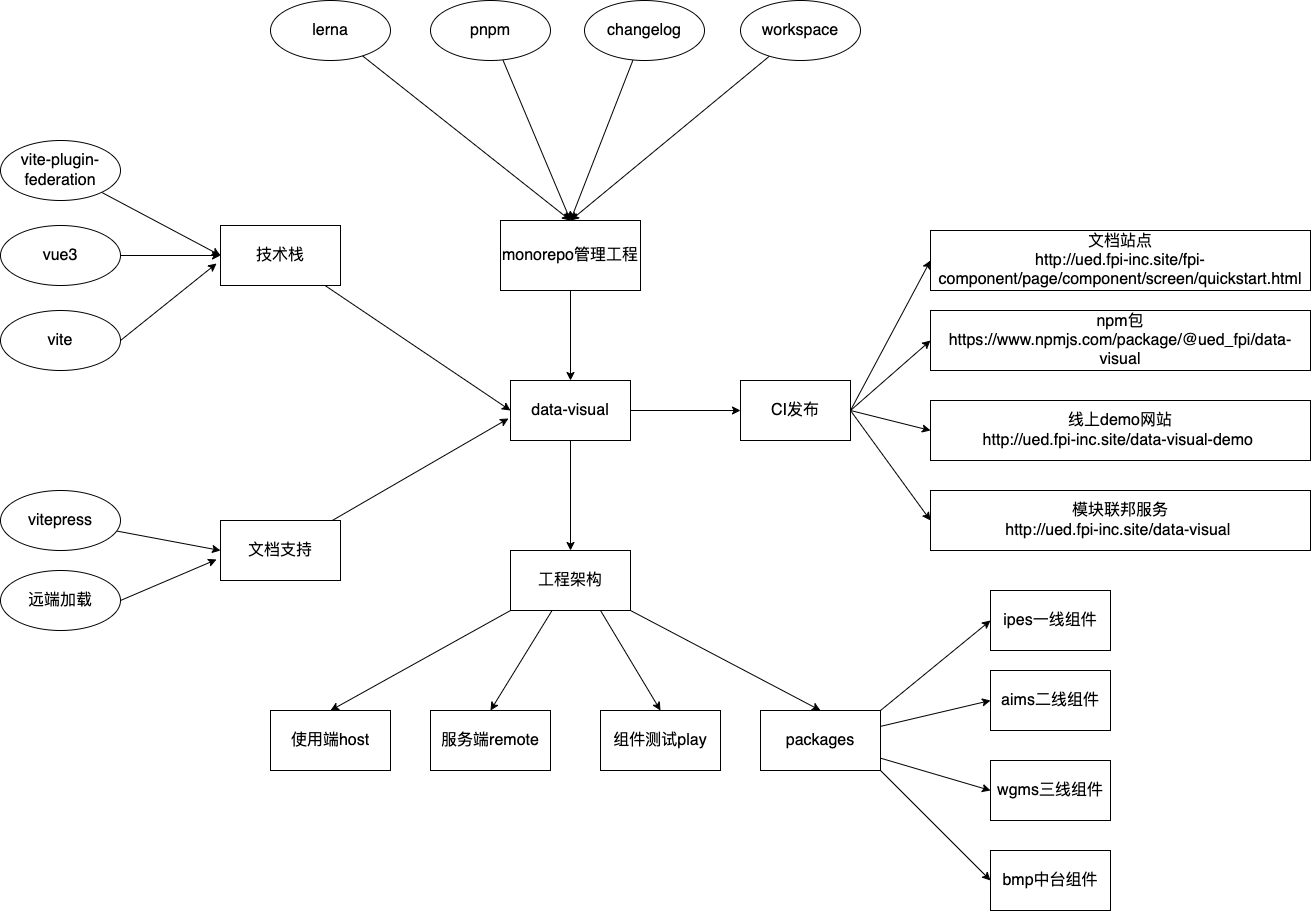

The diagram above was exported from draw.io. Its source (the exported page's mxGraphModel, read from the mxfile embedded in the PNG):
<mxGraphModel dx="2459" dy="1185" grid="1" gridSize="10" guides="1" tooltips="1" connect="1" arrows="1" fold="1" page="1" pageScale="1" pageWidth="827" pageHeight="1169" math="0" shadow="0">
  <root>
    <mxCell id="0" />
    <mxCell id="1" parent="0" />
    <mxCell id="13" style="edgeStyle=none;html=1;entryX=0.5;entryY=0;entryDx=0;entryDy=0;" parent="1" source="5" target="14" edge="1">
      <mxGeometry relative="1" as="geometry">
        <mxPoint x="450" y="650" as="targetPoint" />
      </mxGeometry>
    </mxCell>
    <mxCell id="5" value="monorepo管理工程" style="whiteSpace=wrap;html=1;fontSize=16;" parent="1" vertex="1">
      <mxGeometry x="270" y="450" width="140" height="70" as="geometry" />
    </mxCell>
    <mxCell id="35" style="edgeStyle=none;html=1;fontFamily=Helvetica;fontSize=16;" parent="1" source="14" edge="1">
      <mxGeometry relative="1" as="geometry">
        <mxPoint x="340" y="780" as="targetPoint" />
      </mxGeometry>
    </mxCell>
    <mxCell id="56" style="edgeStyle=none;html=1;fontFamily=Helvetica;fontSize=16;entryX=0;entryY=0.5;entryDx=0;entryDy=0;" parent="1" source="14" target="58" edge="1">
      <mxGeometry relative="1" as="geometry">
        <mxPoint x="520" y="640" as="targetPoint" />
      </mxGeometry>
    </mxCell>
    <mxCell id="14" value="&lt;font style=&quot;font-size: 16px&quot;&gt;data-visual&lt;/font&gt;" style="whiteSpace=wrap;html=1;" parent="1" vertex="1">
      <mxGeometry x="280" y="610" width="120" height="60" as="geometry" />
    </mxCell>
    <mxCell id="22" style="edgeStyle=none;html=1;entryX=0.5;entryY=0;entryDx=0;entryDy=0;fontFamily=Helvetica;fontSize=16;" parent="1" source="18" target="5" edge="1">
      <mxGeometry relative="1" as="geometry" />
    </mxCell>
    <mxCell id="18" value="&lt;font style=&quot;font-size: 16px&quot;&gt;lerna&lt;/font&gt;" style="ellipse;whiteSpace=wrap;html=1;fontFamily=Helvetica;fontSize=16;" parent="1" vertex="1">
      <mxGeometry x="40" y="230" width="120" height="60" as="geometry" />
    </mxCell>
    <mxCell id="23" style="edgeStyle=none;html=1;fontFamily=Helvetica;fontSize=16;" parent="1" source="19" edge="1">
      <mxGeometry relative="1" as="geometry">
        <mxPoint x="340" y="450" as="targetPoint" />
      </mxGeometry>
    </mxCell>
    <mxCell id="19" value="&lt;font style=&quot;font-size: 16px&quot;&gt;pnpm&lt;/font&gt;" style="ellipse;whiteSpace=wrap;html=1;fontFamily=Helvetica;fontSize=16;" parent="1" vertex="1">
      <mxGeometry x="200" y="230" width="120" height="60" as="geometry" />
    </mxCell>
    <mxCell id="24" style="edgeStyle=none;html=1;entryX=0.5;entryY=0;entryDx=0;entryDy=0;fontFamily=Helvetica;fontSize=16;" parent="1" source="20" target="5" edge="1">
      <mxGeometry relative="1" as="geometry" />
    </mxCell>
    <mxCell id="20" value="&lt;font style=&quot;font-size: 16px&quot;&gt;changelog&lt;/font&gt;" style="ellipse;whiteSpace=wrap;html=1;fontFamily=Helvetica;fontSize=16;" parent="1" vertex="1">
      <mxGeometry x="354" y="230" width="120" height="60" as="geometry" />
    </mxCell>
    <mxCell id="25" style="edgeStyle=none;html=1;entryX=0.5;entryY=0;entryDx=0;entryDy=0;fontFamily=Helvetica;fontSize=16;" parent="1" source="21" target="5" edge="1">
      <mxGeometry relative="1" as="geometry" />
    </mxCell>
    <mxCell id="21" value="&lt;font style=&quot;font-size: 16px&quot;&gt;workspace&lt;/font&gt;" style="ellipse;whiteSpace=wrap;html=1;fontFamily=Helvetica;fontSize=16;" parent="1" vertex="1">
      <mxGeometry x="510" y="230" width="120" height="60" as="geometry" />
    </mxCell>
    <mxCell id="31" style="edgeStyle=none;html=1;entryX=0;entryY=0.5;entryDx=0;entryDy=0;fontFamily=Helvetica;fontSize=16;" parent="1" source="27" target="30" edge="1">
      <mxGeometry relative="1" as="geometry" />
    </mxCell>
    <mxCell id="27" value="vite-plugin-federation" style="ellipse;whiteSpace=wrap;html=1;fontFamily=Helvetica;fontSize=16;" parent="1" vertex="1">
      <mxGeometry x="-230" y="370" width="120" height="60" as="geometry" />
    </mxCell>
    <mxCell id="32" style="edgeStyle=none;html=1;fontFamily=Helvetica;fontSize=16;entryX=0;entryY=0.5;entryDx=0;entryDy=0;" parent="1" source="28" target="30" edge="1">
      <mxGeometry relative="1" as="geometry">
        <mxPoint x="-20" y="485" as="targetPoint" />
      </mxGeometry>
    </mxCell>
    <mxCell id="28" value="vue3" style="ellipse;whiteSpace=wrap;html=1;fontFamily=Helvetica;fontSize=16;" parent="1" vertex="1">
      <mxGeometry x="-230" y="455" width="120" height="60" as="geometry" />
    </mxCell>
    <mxCell id="33" style="edgeStyle=none;html=1;exitX=1;exitY=0.5;exitDx=0;exitDy=0;entryX=-0.033;entryY=0.633;entryDx=0;entryDy=0;entryPerimeter=0;fontFamily=Helvetica;fontSize=16;" parent="1" source="29" target="30" edge="1">
      <mxGeometry relative="1" as="geometry" />
    </mxCell>
    <mxCell id="29" value="vite" style="ellipse;whiteSpace=wrap;html=1;fontFamily=Helvetica;fontSize=16;" parent="1" vertex="1">
      <mxGeometry x="-230" y="540" width="120" height="60" as="geometry" />
    </mxCell>
    <mxCell id="34" style="edgeStyle=none;html=1;entryX=0;entryY=0.5;entryDx=0;entryDy=0;fontFamily=Helvetica;fontSize=16;" parent="1" source="30" target="14" edge="1">
      <mxGeometry relative="1" as="geometry" />
    </mxCell>
    <mxCell id="30" value="技术栈" style="whiteSpace=wrap;html=1;fontFamily=Helvetica;fontSize=16;" parent="1" vertex="1">
      <mxGeometry x="-10" y="455" width="120" height="60" as="geometry" />
    </mxCell>
    <mxCell id="48" style="edgeStyle=none;html=1;entryX=0.5;entryY=0;entryDx=0;entryDy=0;fontFamily=Helvetica;fontSize=16;exitX=0;exitY=1;exitDx=0;exitDy=0;" parent="1" source="36" target="39" edge="1">
      <mxGeometry relative="1" as="geometry" />
    </mxCell>
    <mxCell id="49" style="edgeStyle=none;html=1;entryX=0.5;entryY=0;entryDx=0;entryDy=0;fontFamily=Helvetica;fontSize=16;" parent="1" source="36" target="41" edge="1">
      <mxGeometry relative="1" as="geometry" />
    </mxCell>
    <mxCell id="50" style="edgeStyle=none;html=1;entryX=0.5;entryY=0;entryDx=0;entryDy=0;fontFamily=Helvetica;fontSize=16;exitX=0.75;exitY=1;exitDx=0;exitDy=0;" parent="1" source="36" target="42" edge="1">
      <mxGeometry relative="1" as="geometry" />
    </mxCell>
    <mxCell id="51" style="edgeStyle=none;html=1;exitX=1;exitY=1;exitDx=0;exitDy=0;entryX=0.5;entryY=0;entryDx=0;entryDy=0;fontFamily=Helvetica;fontSize=16;" parent="1" source="36" target="44" edge="1">
      <mxGeometry relative="1" as="geometry" />
    </mxCell>
    <mxCell id="36" value="工程架构" style="whiteSpace=wrap;html=1;fontFamily=Helvetica;fontSize=16;" parent="1" vertex="1">
      <mxGeometry x="280" y="780" width="120" height="60" as="geometry" />
    </mxCell>
    <mxCell id="39" value="使用端host" style="whiteSpace=wrap;html=1;fontFamily=Helvetica;fontSize=16;" parent="1" vertex="1">
      <mxGeometry x="40" y="940" width="120" height="60" as="geometry" />
    </mxCell>
    <mxCell id="41" value="服务端remote" style="whiteSpace=wrap;html=1;fontFamily=Helvetica;fontSize=16;" parent="1" vertex="1">
      <mxGeometry x="200" y="940" width="120" height="60" as="geometry" />
    </mxCell>
    <mxCell id="42" value="组件测试play" style="whiteSpace=wrap;html=1;fontFamily=Helvetica;fontSize=16;" parent="1" vertex="1">
      <mxGeometry x="370" y="940" width="120" height="60" as="geometry" />
    </mxCell>
    <mxCell id="43" value="wgms三线组件" style="whiteSpace=wrap;html=1;fontFamily=Helvetica;fontSize=16;" parent="1" vertex="1">
      <mxGeometry x="760" y="990" width="120" height="60" as="geometry" />
    </mxCell>
    <mxCell id="52" style="edgeStyle=none;html=1;entryX=0;entryY=0.5;entryDx=0;entryDy=0;fontFamily=Helvetica;fontSize=16;exitX=1;exitY=0;exitDx=0;exitDy=0;" parent="1" source="44" target="46" edge="1">
      <mxGeometry relative="1" as="geometry" />
    </mxCell>
    <mxCell id="53" style="edgeStyle=none;html=1;entryX=0;entryY=0.5;entryDx=0;entryDy=0;fontFamily=Helvetica;fontSize=16;" parent="1" source="44" target="45" edge="1">
      <mxGeometry relative="1" as="geometry" />
    </mxCell>
    <mxCell id="54" style="edgeStyle=none;html=1;entryX=0;entryY=0.5;entryDx=0;entryDy=0;fontFamily=Helvetica;fontSize=16;" parent="1" source="44" target="43" edge="1">
      <mxGeometry relative="1" as="geometry" />
    </mxCell>
    <mxCell id="55" style="edgeStyle=none;html=1;exitX=1;exitY=1;exitDx=0;exitDy=0;entryX=0;entryY=0.5;entryDx=0;entryDy=0;fontFamily=Helvetica;fontSize=16;" parent="1" source="44" target="47" edge="1">
      <mxGeometry relative="1" as="geometry" />
    </mxCell>
    <mxCell id="44" value="packages" style="whiteSpace=wrap;html=1;fontFamily=Helvetica;fontSize=16;" parent="1" vertex="1">
      <mxGeometry x="530" y="940" width="120" height="60" as="geometry" />
    </mxCell>
    <mxCell id="45" value="aims二线组件" style="whiteSpace=wrap;html=1;fontFamily=Helvetica;fontSize=16;" parent="1" vertex="1">
      <mxGeometry x="760" y="900" width="120" height="60" as="geometry" />
    </mxCell>
    <mxCell id="46" value="ipes一线组件" style="whiteSpace=wrap;html=1;fontFamily=Helvetica;fontSize=16;" parent="1" vertex="1">
      <mxGeometry x="760" y="820" width="120" height="60" as="geometry" />
    </mxCell>
    <mxCell id="47" value="bmp中台组件" style="whiteSpace=wrap;html=1;fontFamily=Helvetica;fontSize=16;" parent="1" vertex="1">
      <mxGeometry x="760" y="1080" width="120" height="60" as="geometry" />
    </mxCell>
    <mxCell id="62" style="edgeStyle=none;html=1;entryX=0;entryY=0.5;entryDx=0;entryDy=0;fontFamily=Helvetica;fontSize=16;exitX=1;exitY=0.5;exitDx=0;exitDy=0;" parent="1" source="58" target="59" edge="1">
      <mxGeometry relative="1" as="geometry" />
    </mxCell>
    <mxCell id="63" style="edgeStyle=none;html=1;exitX=1;exitY=0.5;exitDx=0;exitDy=0;entryX=0;entryY=0.5;entryDx=0;entryDy=0;fontFamily=Helvetica;fontSize=16;" parent="1" source="58" target="61" edge="1">
      <mxGeometry relative="1" as="geometry" />
    </mxCell>
    <mxCell id="67" style="edgeStyle=none;html=1;entryX=0;entryY=0.5;entryDx=0;entryDy=0;fontFamily=Helvetica;fontSize=16;exitX=1;exitY=0.5;exitDx=0;exitDy=0;" parent="1" source="58" target="66" edge="1">
      <mxGeometry relative="1" as="geometry" />
    </mxCell>
    <mxCell id="70" style="edgeStyle=none;html=1;exitX=1;exitY=0.5;exitDx=0;exitDy=0;entryX=0;entryY=0.5;entryDx=0;entryDy=0;fontFamily=Helvetica;fontSize=16;" parent="1" source="58" target="68" edge="1">
      <mxGeometry relative="1" as="geometry" />
    </mxCell>
    <mxCell id="58" value="CI发布" style="whiteSpace=wrap;html=1;fontFamily=Helvetica;fontSize=16;" parent="1" vertex="1">
      <mxGeometry x="510" y="610" width="110" height="60" as="geometry" />
    </mxCell>
    <mxCell id="59" value="线上demo网站&lt;br&gt;http://ued.fpi-inc.site/data-visual-demo&amp;nbsp;" style="whiteSpace=wrap;html=1;fontFamily=Helvetica;fontSize=16;" parent="1" vertex="1">
      <mxGeometry x="700" y="630" width="380" height="60" as="geometry" />
    </mxCell>
    <mxCell id="61" value="模块联邦服务&lt;br&gt;http://ued.fpi-inc.site/data-visual&amp;nbsp;" style="whiteSpace=wrap;html=1;fontFamily=Helvetica;fontSize=16;" parent="1" vertex="1">
      <mxGeometry x="700" y="720" width="380" height="60" as="geometry" />
    </mxCell>
    <mxCell id="66" value="npm包&lt;br&gt;https://www.npmjs.com/package/@ued_fpi/data-visual" style="whiteSpace=wrap;html=1;fontFamily=Helvetica;fontSize=16;" parent="1" vertex="1">
      <mxGeometry x="700" y="540" width="380" height="60" as="geometry" />
    </mxCell>
    <mxCell id="68" value="文档站点&lt;br&gt;http://ued.fpi-inc.site/fpi-component/page/component/screen/quickstart.html" style="whiteSpace=wrap;html=1;fontFamily=Helvetica;fontSize=16;" parent="1" vertex="1">
      <mxGeometry x="700" y="460" width="380" height="60" as="geometry" />
    </mxCell>
    <mxCell id="72" style="edgeStyle=none;html=1;entryX=-0.017;entryY=0.633;entryDx=0;entryDy=0;entryPerimeter=0;fontFamily=Helvetica;fontSize=16;" parent="1" source="71" target="14" edge="1">
      <mxGeometry relative="1" as="geometry" />
    </mxCell>
    <mxCell id="71" value="文档支持" style="whiteSpace=wrap;html=1;fontFamily=Helvetica;fontSize=16;" parent="1" vertex="1">
      <mxGeometry x="-10" y="750" width="120" height="60" as="geometry" />
    </mxCell>
    <mxCell id="75" style="edgeStyle=none;html=1;entryX=0;entryY=0.5;entryDx=0;entryDy=0;fontFamily=Helvetica;fontSize=16;" parent="1" source="73" target="71" edge="1">
      <mxGeometry relative="1" as="geometry" />
    </mxCell>
    <mxCell id="73" value="vitepress" style="ellipse;whiteSpace=wrap;html=1;fontFamily=Helvetica;fontSize=16;" parent="1" vertex="1">
      <mxGeometry x="-230" y="720" width="120" height="60" as="geometry" />
    </mxCell>
    <mxCell id="76" style="edgeStyle=none;html=1;exitX=1;exitY=0.5;exitDx=0;exitDy=0;entryX=-0.033;entryY=0.65;entryDx=0;entryDy=0;entryPerimeter=0;fontFamily=Helvetica;fontSize=16;" parent="1" source="74" target="71" edge="1">
      <mxGeometry relative="1" as="geometry" />
    </mxCell>
    <mxCell id="74" value="远端加载" style="ellipse;whiteSpace=wrap;html=1;fontFamily=Helvetica;fontSize=16;" parent="1" vertex="1">
      <mxGeometry x="-230" y="800" width="120" height="60" as="geometry" />
    </mxCell>
  </root>
</mxGraphModel>